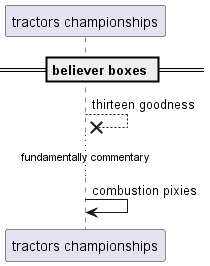

The diagram above was rendered by PlantUML. Its source (embedded in the PNG):
@startuml
participant "tractors championships" as 0
== believer boxes ==
0 -->x 0: thirteen goodness
...fundamentally commentary...
0 -> 0: combustion pixies
@enduml